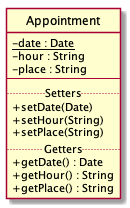

The diagram above was rendered by PlantUML. Its source (embedded in the PNG):
@startuml Appointment

skinparam classAttributeIconSize 0

class Appointment {
    {static} {field} - date : Date
    {field} - hour : String
    {field} - place : String
    --
    .. Setters ..
    {method} + setDate(Date)
    {method} + setHour(String)
    {method} + setPlace(String)
    .. Getters ..
    {method} + getDate() : Date
    {method} + getHour() : String
    {method} + getPlace() : String
}

hide Appointment circle

@enduml